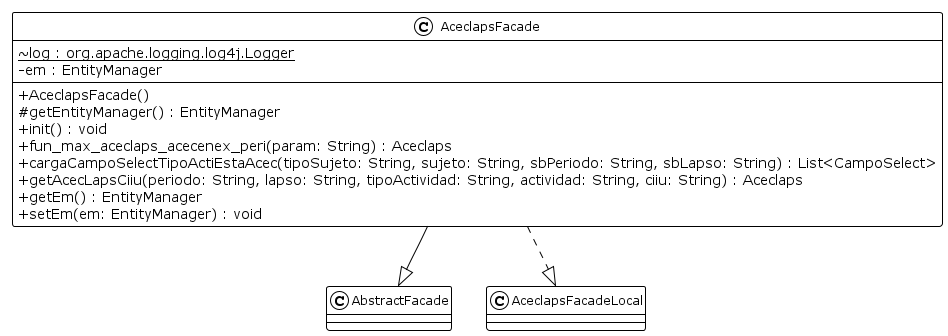

The diagram above was rendered by PlantUML. Its source (embedded in the PNG):
@startuml
!theme plain
skinparam classAttributeIconSize 0
skinparam classFontSize 12
skinparam backgroundColor white

class AceclapsFacade {
  ~ {static} log : org.apache.logging.log4j.Logger
  - em : EntityManager
  --
  + AceclapsFacade()
  # getEntityManager() : EntityManager
  + init() : void
  + fun_max_aceclaps_acecenex_peri(param: String) : Aceclaps
  + cargaCampoSelectTipoActiEstaAcec(tipoSujeto: String, sujeto: String, sbPeriodo: String, sbLapso: String) : List<CampoSelect>
  + getAcecLapsCiiu(periodo: String, lapso: String, tipoActividad: String, actividad: String, ciiu: String) : Aceclaps
  + getEm() : EntityManager
  + setEm(em: EntityManager) : void
}

AceclapsFacade --|> AbstractFacade
AceclapsFacade ..|> AceclapsFacadeLocal

@enduml